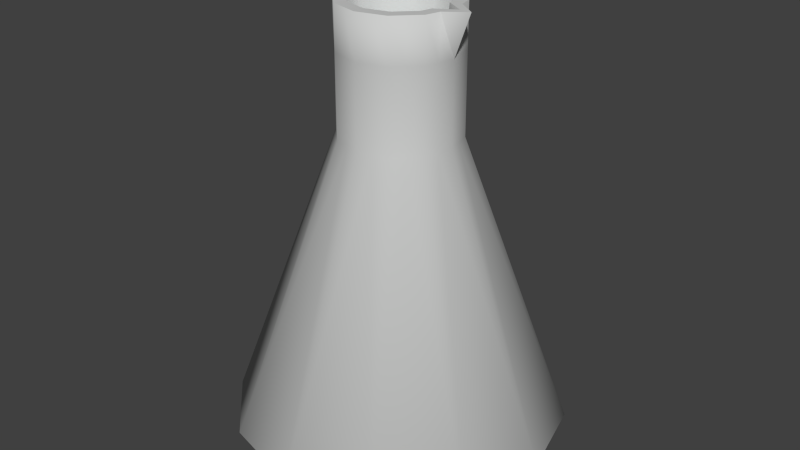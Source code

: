# Source: erlenmeyer.blend  (saved by Blender 2.79.0; exported with 4.5.12 LTS)
import bpy
from mathutils import Matrix  # noqa: F401  (used for matrix-valued properties, if any)

bpy.ops.wm.read_factory_settings(use_empty=True)
scene = bpy.context.scene
scene.name = 'Scene'

# ---- collections
col_collection_1 = bpy.data.collections.new('Collection 1'); scene.collection.children.link(col_collection_1)

# ---- materials (node trees are filled in below, after node groups)
mat_material_001 = bpy.data.materials.new('Material.001')
mat_material_001.alpha_threshold = 0.0
mat_material_001.use_transparent_shadow = False
mat_material_001.diffuse_color = (0.0, 1.0, 0.9216, 1.0)
mat_material_001.roughness = 0.5
mat_material = bpy.data.materials.new('Material')
mat_material.alpha_threshold = 0.0
mat_material.use_transparent_shadow = False
mat_material.diffuse_color = (0.6105, 0.6172, 0.6105, 1.0)
mat_material.roughness = 0.5
mat_material.specular_intensity = 0.09783

# ---- material node trees

# ---- world
world_world = bpy.data.worlds.new('World'); scene.world = world_world
world_world.color = (0.05088, 0.05088, 0.05088)
world_world.use_sun_shadow = False
world_world.sun_shadow_jitter_overblur = 0.0
world_world.cycles.sampling_method = 'NONE'
world_world.cycles.sample_map_resolution = 256

# ---- meshes
me_circle_001 = bpy.data.meshes.new('Circle.001')
me_circle_001.from_pydata([(-2.907e-08, 0.1447, -0.001319), (-0.05539, 0.1337, -0.001319), (-0.1023, 0.1023, -0.001319), (-0.1337, 0.05539, -0.001319), (-0.1447, -5.076e-09, -0.001319), (-0.1337, -0.05539, -0.001319), (-0.1023, -0.1023, -0.001319), (-0.05539, -0.1337, -0.001319), (-5.093e-08, -0.1447, -0.001319), (0.05539, -0.1337, -0.001319), (0.1023, -0.1023, -0.001319), (0.1337, -0.05539, -0.001319), (0.1447, 2.977e-09, -0.001319), (0.1337, 0.05539, -0.001319), (0.1023, 0.1023, -0.001319), (0.05539, 0.1337, -0.001319), (-3.291e-08, 1.023e-09, -0.001319), (-3.082e-08, 0.04551, 0.2932), (-0.01742, 0.04204, 0.2932), (-0.03218, 0.03218, 0.2932), (-0.04204, 0.01742, 0.2932), (-0.04551, -7.406e-10, 0.2932), (-0.04204, -0.01742, 0.2932), (-0.03218, -0.03218, 0.2932), (-0.01742, -0.04204, 0.2932), (-3.769e-08, -0.04551, 0.2932), (0.01742, -0.04204, 0.2932), (0.03218, -0.03218, 0.2932), (0.04204, -0.01742, 0.2932), (0.04551, 1.791e-09, 0.2932), (0.04204, 0.01742, 0.2932), (0.03218, 0.03218, 0.2932), (0.01742, 0.04204, 0.2932), (-3.082e-08, 0.04551, 0.3384), (-0.01742, 0.04204, 0.3384), (-0.03218, 0.03218, 0.3384), (-0.04204, 0.01742, 0.3384), (-0.04551, -7.406e-10, 0.3384), (-0.04204, -0.01742, 0.3384), (-0.03218, -0.03218, 0.3384), (-0.01742, -0.04204, 0.3384), (-3.769e-08, -0.04551, 0.3384), (0.01742, -0.04204, 0.3384), (0.03218, -0.03218, 0.3384), (0.04204, -0.01742, 0.3384), (0.04551, 1.791e-09, 0.3384), (0.04204, 0.01742, 0.3384), (0.03218, 0.03218, 0.3384), (0.01742, 0.04204, 0.3384), (-3.203e-08, 1.177e-09, 0.3384)], [], [(9, 16, 8), (2, 16, 1), (10, 16, 9), (3, 16, 2), (11, 16, 10), (4, 16, 3), (12, 16, 11), (5, 16, 4), (13, 16, 12), (6, 16, 5), (14, 16, 13), (7, 16, 6), (15, 16, 14), (8, 16, 7), (1, 16, 0), (0, 16, 15), (23, 22, 38, 39), (30, 29, 45, 46), (22, 21, 37, 38), (29, 28, 44, 45), (21, 20, 36, 37), (28, 27, 43, 44), (20, 19, 35, 36), (27, 26, 42, 43), (19, 18, 34, 35), (26, 25, 41, 42), (17, 32, 48, 33), (18, 17, 33, 34), (25, 24, 40, 41), (32, 31, 47, 48), (24, 23, 39, 40), (31, 30, 46, 47), (9, 8, 25, 26), (2, 1, 18, 19), (10, 9, 26, 27), (3, 2, 19, 20), (11, 10, 27, 28), (4, 3, 20, 21), (12, 11, 28, 29), (5, 4, 21, 22), (13, 12, 29, 30), (6, 5, 22, 23), (14, 13, 30, 31), (7, 6, 23, 24), (15, 14, 31, 32), (8, 7, 24, 25), (1, 0, 17, 18), (0, 15, 32, 17), (42, 41, 49), (35, 34, 49), (43, 42, 49), (36, 35, 49), (44, 43, 49), (37, 36, 49), (45, 44, 49), (38, 37, 49), (46, 45, 49), (39, 38, 49), (47, 46, 49), (40, 39, 49), (48, 47, 49), (41, 40, 49), (34, 33, 49), (33, 48, 49)])
me_circle_001.materials.append(mat_material_001)
me_circle_001.use_remesh_preserve_volume = False
me_circle_001.use_remesh_preserve_attributes = False
me_circle_001.use_mirror_vertex_groups = False
me_circle_001.update()
me_circle = bpy.data.meshes.new('Circle')
me_circle.from_pydata([(0.0, 1.0, 0.0), (-0.5, 0.866, 0.0), (-0.866, 0.5, 0.0), (-1.0, -4.371e-08, 0.0), (-0.866, -0.5, 0.0), (-0.5, -0.866, 0.0), (-1.51e-07, -1.0, 0.0), (0.5, -0.866, 0.0), (0.866, -0.5, 0.0), (1.0, -4.649e-07, 0.0), (0.866, 0.5, 0.0), (0.5, 0.866, 0.0), (1.97e-09, 0.9, -0.125), (-0.45, 0.7794, -0.125), (-0.7794, 0.45, -0.125), (-0.9, -5.451e-08, -0.125), (-0.7794, -0.45, -0.125), (-0.45, -0.7794, -0.125), (-1.339e-07, -0.9, -0.125), (0.45, -0.7794, -0.125), (0.7794, -0.45, -0.125), (0.9, -4.336e-07, -0.125), (0.7794, 0.45, -0.125), (0.45, 0.7794, -0.125), (4.222e-08, -1.242e-07, -0.125), (0.3075, 0.1775, 1.75), (0.3551, -2.629e-07, 1.75), (0.3075, -0.1775, 1.75), (0.1775, -0.3075, 1.75), (-4.091e-08, -0.3551, 1.75), (-0.1775, -0.3075, 1.75), (-0.3075, -0.1775, 1.75), (-0.3551, -1.133e-07, 1.75), (-0.3075, 0.1775, 1.75), (-0.1775, 0.3075, 1.75), (1.271e-08, 0.3551, 1.75), (0.1775, 0.3075, 1.75), (0.3075, 0.1775, 2.5), (0.4537, -2.629e-07, 2.5), (0.3075, -0.1775, 2.5), (0.1775, -0.3075, 2.5), (-4.091e-08, -0.3551, 2.5), (-0.1775, -0.3075, 2.5), (-0.3075, -0.1775, 2.5), (-0.3551, -1.133e-07, 2.5), (-0.3075, 0.1775, 2.5), (-0.1775, 0.3075, 2.5), (1.271e-08, 0.3551, 2.5), (0.1775, 0.3075, 2.5), (0.246, 0.142, 2.5), (0.3827, -2.424e-07, 2.5), (0.246, -0.142, 2.5), (0.142, -0.246, 2.5), (-2.823e-08, -0.2841, 2.5), (-0.142, -0.246, 2.5), (-0.246, -0.142, 2.5), (-0.2841, -1.228e-07, 2.5), (-0.246, 0.142, 2.5), (-0.142, 0.246, 2.5), (1.466e-08, 0.2841, 2.5), (0.142, 0.246, 2.5), (0.246, 0.142, 1.687), (0.2841, -2.424e-07, 1.687), (0.246, -0.142, 1.687), (0.142, -0.246, 1.687), (-2.823e-08, -0.2841, 1.687), (-0.142, -0.246, 1.687), (-0.246, -0.142, 1.687), (-0.2841, -1.228e-07, 1.687), (-0.246, 0.142, 1.687), (-0.142, 0.246, 1.687), (1.466e-08, 0.2841, 1.687), (0.142, 0.246, 1.687), (0.7579, 0.4376, 0.05138), (0.8751, -3.967e-07, 0.05138), (0.7579, -0.4376, 0.05138), (0.4376, -0.7579, 0.05138), (-1.311e-07, -0.8751, 0.05138), (-0.4376, -0.7579, 0.05138), (-0.7579, -0.4376, 0.05138), (-0.8751, -2.808e-08, 0.05138), (-0.7579, 0.4376, 0.05138), (-0.4376, 0.7579, 0.05138), (1.016e-09, 0.8751, 0.05138), (0.4376, 0.7579, 0.05138), (0.7222, 0.4169, -0.03711), (0.8339, -3.862e-07, -0.03711), (0.7222, -0.4169, -0.03711), (0.4169, -0.7222, -0.03711), (-1.235e-07, -0.8339, -0.03711), (-0.4169, -0.7222, -0.03711), (-0.7222, -0.4169, -0.03711), (-0.8339, -3.498e-08, -0.03711), (-0.7222, 0.4169, -0.03711), (-0.4169, 0.7222, -0.03711), (2.446e-09, 0.8339, -0.03711), (0.4169, 0.7222, -0.03711), (9.934e-09, -1.54e-07, -0.07037), (-0.2425, 0.2425, 1.75), (-0.3313, 0.08877, 1.75), (-0.3313, -0.08877, 1.75), (-0.2425, -0.2425, 1.75), (-0.08877, -0.3313, 1.75), (0.08877, -0.3313, 1.75), (0.2425, -0.2425, 1.75), (0.3313, -0.08877, 1.75), (0.3313, 0.08877, 1.75), (0.2425, 0.2425, 1.75), (0.08877, 0.3313, 1.75), (-0.08877, 0.3313, 1.75), (0.08877, 0.3313, 2.5), (0.2425, 0.2425, 2.5), (0.3313, 0.08877, 2.5), (0.3313, -0.08877, 2.5), (0.2425, -0.2425, 2.5), (0.08877, -0.3313, 2.5), (-0.08877, -0.3313, 2.5), (-0.2425, -0.2425, 2.5), (-0.3313, -0.08877, 2.5), (-0.3313, 0.08877, 2.5), (-0.2425, 0.2425, 2.5), (-0.08877, 0.3313, 2.5), (0.3551, -2.629e-07, 2.239), (0.3075, -0.1775, 2.239), (-0.3075, -0.1775, 2.239), (-0.3551, -1.133e-07, 2.239), (0.1775, 0.3075, 2.239), (0.3075, 0.1775, 2.239), (-4.091e-08, -0.3551, 2.239), (-0.1775, -0.3075, 2.239), (-0.3075, 0.1775, 2.239), (-0.1775, 0.3075, 2.239), (0.1775, -0.3075, 2.239), (1.271e-08, 0.3551, 2.239), (0.07102, 0.265, 2.5), (0.194, 0.194, 2.5), (0.265, 0.07102, 2.5), (0.265, -0.07102, 2.5), (0.194, -0.194, 2.5), (0.07102, -0.265, 2.5), (-0.07102, -0.265, 2.5), (-0.194, -0.194, 2.5), (-0.265, -0.07102, 2.5), (-0.265, 0.07102, 2.5), (-0.194, 0.194, 2.5), (-0.07102, 0.265, 2.5), (0.07102, 0.265, 1.687), (0.194, 0.194, 1.687), (0.265, 0.07102, 1.687), (0.265, -0.07102, 1.687), (0.194, -0.194, 1.687), (0.07102, -0.265, 1.687), (-0.07102, -0.265, 1.687), (-0.194, -0.194, 1.687), (-0.265, -0.07102, 1.687), (-0.265, 0.07102, 1.687), (-0.194, 0.194, 1.687), (-0.07102, 0.265, 1.687), (0.142, -0.246, 2.208), (-2.823e-08, -0.2841, 2.208), (-0.246, 0.142, 2.208), (-0.142, 0.246, 2.208), (0.2841, -2.424e-07, 2.248), (0.246, -0.142, 2.208), (-0.246, -0.142, 2.208), (-0.2841, -1.228e-07, 2.208), (0.142, 0.246, 2.208), (0.246, 0.142, 2.208), (-0.142, -0.246, 2.208), (1.466e-08, 0.2841, 2.208), (0.07102, 0.265, 2.208), (-0.194, -0.194, 2.208), (0.265, 0.07102, 2.208), (-0.265, 0.07102, 2.208), (0.194, -0.194, 2.208), (-0.07102, 0.265, 2.208), (-0.07102, -0.265, 2.208), (0.194, 0.194, 2.208), (-0.265, -0.07102, 2.208), (0.265, -0.07102, 2.208), (-0.194, 0.194, 2.208), (0.07102, -0.265, 2.208), (-0.3313, 0.08877, 2.239), (0.08877, -0.3313, 2.239), (0.08877, 0.3313, 2.239), (-0.08877, 0.3313, 2.239), (-0.2425, -0.2425, 2.239), (0.3313, 0.08877, 2.239), (0.2425, -0.2425, 2.239), (-0.2425, 0.2425, 2.239), (-0.08877, -0.3313, 2.239), (0.2425, 0.2425, 2.239), (-0.3313, -0.08877, 2.239), (0.3313, -0.08877, 2.239)], [], [(4, 17, 5), (9, 22, 10), (2, 15, 3), (7, 20, 8), (0, 13, 1), (5, 18, 6), (10, 23, 11), (4, 15, 16), (8, 21, 9), (1, 14, 2), (7, 18, 19), (11, 12, 0), (0, 108, 11), (7, 103, 6), (2, 98, 1), (9, 105, 8), (4, 100, 3), (11, 107, 10), (6, 102, 5), (1, 109, 0), (8, 104, 7), (3, 99, 2), (10, 106, 9), (5, 101, 4), (17, 16, 24), (22, 21, 24), (15, 14, 24), (20, 19, 24), (13, 12, 24), (18, 17, 24), (23, 22, 24), (16, 15, 24), (21, 20, 24), (14, 13, 24), (19, 18, 24), (12, 23, 24), (122, 113, 193), (124, 118, 192), (126, 111, 191), (128, 116, 190), (130, 120, 189), (123, 114, 188), (127, 112, 187), (129, 117, 186), (131, 121, 185), (133, 110, 184), (132, 115, 183), (125, 119, 182), (110, 59, 134), (115, 52, 139), (120, 57, 144), (113, 50, 137), (118, 55, 142), (111, 60, 135), (116, 53, 140), (121, 58, 145), (114, 51, 138), (119, 56, 143), (112, 49, 136), (117, 54, 141), (158, 151, 181), (160, 156, 180), (179, 62, 149), (164, 154, 178), (166, 147, 177), (159, 152, 176), (161, 157, 175), (163, 150, 174), (165, 155, 173), (167, 148, 172), (168, 153, 171), (169, 146, 170), (149, 74, 75), (154, 79, 80), (147, 84, 73), (152, 77, 78), (157, 82, 83), (150, 75, 76), (155, 80, 81), (148, 73, 74), (153, 78, 79), (146, 83, 84), (151, 76, 77), (156, 81, 82), (79, 92, 80), (84, 85, 73), (77, 90, 78), (83, 94, 95), (76, 87, 88), (80, 93, 81), (73, 86, 74), (78, 91, 79), (83, 96, 84), (76, 89, 77), (82, 93, 94), (75, 86, 87), (56, 173, 143), (143, 160, 57), (173, 69, 160), (49, 172, 136), (136, 162, 50), (172, 62, 162), (54, 171, 141), (141, 164, 55), (171, 67, 164), (59, 170, 134), (134, 166, 60), (170, 72, 166), (85, 96, 97), (90, 89, 97), (95, 94, 97), (88, 87, 97), (93, 92, 97), (86, 85, 97), (91, 90, 97), (96, 95, 97), (89, 88, 97), (94, 93, 97), (87, 86, 97), (92, 91, 97), (174, 64, 158), (138, 158, 52), (51, 174, 138), (175, 71, 169), (145, 169, 59), (58, 175, 145), (176, 66, 168), (140, 168, 54), (53, 176, 140), (177, 61, 167), (135, 167, 49), (60, 177, 135), (178, 68, 165), (142, 165, 56), (55, 178, 142), (179, 63, 163), (137, 163, 51), (137, 162, 179), (180, 70, 161), (144, 161, 58), (57, 180, 144), (181, 65, 159), (139, 159, 53), (52, 181, 139), (117, 55, 43), (112, 50, 38), (119, 57, 45), (114, 52, 40), (121, 59, 47), (116, 54, 42), (111, 49, 37), (118, 56, 44), (113, 51, 39), (120, 58, 46), (115, 53, 41), (110, 60, 48), (182, 45, 130), (99, 130, 33), (32, 182, 99), (183, 41, 128), (103, 128, 29), (28, 183, 103), (184, 48, 126), (108, 126, 36), (35, 184, 108), (185, 47, 133), (109, 133, 35), (34, 185, 109), (186, 43, 124), (101, 124, 31), (30, 186, 101), (122, 112, 38), (106, 122, 26), (25, 187, 106), (188, 40, 132), (104, 132, 28), (27, 188, 104), (189, 46, 131), (98, 131, 34), (33, 189, 98), (190, 42, 129), (102, 129, 30), (29, 190, 102), (191, 37, 127), (107, 127, 25), (36, 191, 107), (192, 44, 125), (100, 125, 32), (31, 192, 100), (193, 39, 123), (105, 123, 27), (26, 193, 105), (4, 16, 17), (9, 21, 22), (2, 14, 15), (7, 19, 20), (0, 12, 13), (5, 17, 18), (10, 22, 23), (4, 3, 15), (8, 20, 21), (1, 13, 14), (7, 6, 18), (11, 23, 12), (36, 11, 108), (0, 35, 108), (29, 6, 103), (7, 28, 103), (34, 1, 98), (2, 33, 98), (27, 8, 105), (9, 26, 105), (32, 3, 100), (4, 31, 100), (25, 10, 107), (11, 36, 107), (30, 5, 102), (6, 29, 102), (35, 0, 109), (1, 34, 109), (28, 7, 104), (8, 27, 104), (33, 2, 99), (3, 32, 99), (26, 9, 106), (10, 25, 106), (31, 4, 101), (5, 30, 101), (122, 38, 113), (124, 43, 118), (126, 48, 111), (128, 41, 116), (130, 45, 120), (123, 39, 114), (127, 37, 112), (129, 42, 117), (131, 46, 121), (133, 47, 110), (132, 40, 115), (125, 44, 119), (110, 47, 59), (115, 40, 52), (120, 45, 57), (113, 38, 50), (118, 43, 55), (111, 48, 60), (116, 41, 53), (121, 46, 58), (114, 39, 51), (119, 44, 56), (112, 37, 49), (117, 42, 54), (158, 64, 151), (160, 69, 156), (179, 162, 62), (164, 67, 154), (166, 72, 147), (159, 65, 152), (161, 70, 157), (163, 63, 150), (165, 68, 155), (167, 61, 148), (168, 66, 153), (169, 71, 146), (75, 63, 149), (149, 62, 74), (80, 68, 154), (154, 67, 79), (73, 61, 147), (147, 72, 84), (78, 66, 152), (152, 65, 77), (83, 71, 157), (157, 70, 82), (76, 64, 150), (150, 63, 75), (81, 69, 155), (155, 68, 80), (74, 62, 148), (148, 61, 73), (79, 67, 153), (153, 66, 78), (84, 72, 146), (146, 71, 83), (77, 65, 151), (151, 64, 76), (82, 70, 156), (156, 69, 81), (79, 91, 92), (84, 96, 85), (77, 89, 90), (83, 82, 94), (76, 75, 87), (80, 92, 93), (73, 85, 86), (78, 90, 91), (83, 95, 96), (76, 88, 89), (82, 81, 93), (75, 74, 86), (56, 165, 173), (143, 173, 160), (173, 155, 69), (49, 167, 172), (136, 172, 162), (172, 148, 62), (54, 168, 171), (141, 171, 164), (171, 153, 67), (59, 169, 170), (134, 170, 166), (170, 146, 72), (174, 150, 64), (138, 174, 158), (51, 163, 174), (175, 157, 71), (145, 175, 169), (58, 161, 175), (176, 152, 66), (140, 176, 168), (53, 159, 176), (177, 147, 61), (135, 177, 167), (60, 166, 177), (178, 154, 68), (142, 178, 165), (55, 164, 178), (179, 149, 63), (137, 179, 163), (137, 50, 162), (180, 156, 70), (144, 180, 161), (57, 160, 180), (181, 151, 65), (139, 181, 159), (52, 158, 181), (117, 141, 55), (112, 136, 50), (119, 143, 57), (114, 138, 52), (121, 145, 59), (116, 140, 54), (111, 135, 49), (118, 142, 56), (113, 137, 51), (120, 144, 58), (115, 139, 53), (110, 134, 60), (182, 119, 45), (99, 182, 130), (32, 125, 182), (183, 115, 41), (103, 183, 128), (28, 132, 183), (184, 110, 48), (108, 184, 126), (35, 133, 184), (185, 121, 47), (109, 185, 133), (34, 131, 185), (186, 117, 43), (101, 186, 124), (30, 129, 186), (122, 187, 112), (106, 187, 122), (25, 127, 187), (188, 114, 40), (104, 188, 132), (27, 123, 188), (189, 120, 46), (98, 189, 131), (33, 130, 189), (190, 116, 42), (102, 190, 129), (29, 128, 190), (191, 111, 37), (107, 191, 127), (36, 126, 191), (192, 118, 44), (100, 192, 125), (31, 124, 192), (193, 113, 39), (105, 193, 123), (26, 122, 193)])
me_circle.polygons.foreach_set('use_smooth', [1, 1, 1, 1, 1, 1, 1, 1, 1, 1, 1, 1, 1, 1, 1, 1, 1, 1, 1, 1, 1, 1, 1, 1, 0, 0, 0, 0, 0, 0, 0, 0, 0, 0, 0, 0, 1, 1, 1, 1, 1, 1, 1, 1, 1, 1, 1, 1, 0, 0, 0, 0, 0, 0, 0, 0, 0, 0, 0, 0, 1, 1, 1, 1, 1, 1, 1, 1, 1, 1, 1, 1, 1, 1, 1, 1, 1, 1, 1, 1, 1, 1, 1, 1, 1, 1, 1, 1, 1, 1, 1, 1, 1, 1, 1, 1, 1, 1, 1, 1, 1, 1, 1, 1, 1, 1, 1, 1, 1, 1, 1, 1, 1, 1, 1, 1, 1, 1, 1, 1, 1, 1, 1, 1, 1, 1, 1, 1, 1, 1, 1, 1, 1, 1, 1, 1, 1, 1, 1, 1, 1, 1, 1, 1, 0, 0, 0, 0, 0, 0, 0, 0, 0, 0, 0, 0, 1, 1, 1, 1, 1, 1, 1, 1, 1, 1, 1, 1, 1, 1, 1, 1, 1, 1, 1, 1, 1, 1, 1, 1, 1, 1, 1, 1, 1, 1, 1, 1, 1, 1, 1, 1, 1, 1, 1, 1, 1, 1, 1, 1, 1, 1, 1, 1, 1, 1, 1, 1, 1, 1, 1, 1, 1, 1, 1, 1, 1, 1, 1, 1, 1, 1, 1, 1, 1, 1, 1, 1, 1, 1, 1, 1, 1, 1, 1, 1, 1, 1, 1, 1, 0, 0, 0, 0, 0, 0, 0, 0, 0, 0, 0, 0, 1, 1, 1, 1, 1, 1, 1, 1, 1, 1, 1, 1, 1, 1, 1, 1, 1, 1, 1, 1, 1, 1, 1, 1, 1, 1, 1, 1, 1, 1, 1, 1, 1, 1, 1, 1, 1, 1, 1, 1, 1, 1, 1, 1, 1, 1, 1, 1, 1, 1, 1, 1, 1, 1, 1, 1, 1, 1, 1, 1, 1, 1, 1, 1, 1, 1, 1, 1, 1, 1, 1, 1, 1, 1, 1, 1, 1, 1, 1, 1, 1, 1, 1, 1, 0, 0, 0, 0, 0, 0, 0, 0, 0, 0, 0, 0, 1, 1, 1, 1, 1, 1, 1, 1, 1, 1, 1, 1, 1, 1, 1, 1, 1, 1, 1, 1, 1, 1, 1, 1, 1, 1, 1, 1, 1, 1, 1, 1, 1, 1, 1, 1])
me_circle.materials.append(mat_material)
me_circle.use_remesh_preserve_volume = False
me_circle.use_remesh_preserve_attributes = False
me_circle.use_mirror_vertex_groups = False
me_circle.update()

# ---- objects
ob_circle = bpy.data.objects.new('Circle', me_circle_001)
ob_erlenmeyer = bpy.data.objects.new('erlenmeyer', me_circle)

# ---- transforms, parenting, visibility, modifiers, constraints
ob_circle.location = (0.0, 0.0, 0.0)
ob_circle.lineart.crease_threshold = 0.0
ob_erlenmeyer.location = (0.0, 0.0, 0.0)
ob_erlenmeyer.scale = (0.16, 0.16, 0.16)
ob_erlenmeyer.lineart.crease_threshold = 0.0

# ---- collection membership
col_collection_1.objects.link(ob_circle)
col_collection_1.objects.link(ob_erlenmeyer)

# ---- scene / render settings (as saved in the file)
scene.frame_start = 1; scene.frame_end = 250; scene.frame_set(1)
scene.render.engine = 'BLENDER_EEVEE_NEXT'
scene.render.resolution_percentage = 50
scene.render.dither_intensity = 0.0
scene.cycles.use_denoising = False
scene.cycles.samples = 10
scene.cycles.sampling_pattern = 'TABULATED_SOBOL'
scene.cycles.light_sampling_threshold = 0.0
scene.cycles.use_adaptive_sampling = False
scene.cycles.use_light_tree = False
scene.cycles.blur_glossy = 0.0
scene.cycles.pixel_filter_type = 'GAUSSIAN'
scene.cycles.sample_clamp_indirect = 0.0
scene.view_settings.view_transform = 'Standard'
bpy.context.view_layer.update()

# ---- added for rendering (the .blend has no active camera and no usable light): camera, sun
cam_auto = bpy.data.cameras.new('AutoCamera')
cam_auto.lens = 50.0
cam_auto.sensor_width = 36.0
cam_auto.clip_end = 1000.0
ob_auto_camera = bpy.data.objects.new('AutoCamera', cam_auto)
scene.collection.objects.link(ob_auto_camera)
ob_auto_camera.location = (0.571247, -0.685496, 0.646997)
ob_auto_camera.rotation_euler = (1.09748, -7.21219e-08, 0.694738)
scene.camera = ob_auto_camera
light_auto_sun = bpy.data.lights.new('AutoSun', 'SUN')
light_auto_sun.energy = 3.0
light_auto_sun.angle = 0.0523599
ob_auto_sun = bpy.data.objects.new('AutoSun', light_auto_sun)
scene.collection.objects.link(ob_auto_sun)
ob_auto_sun.rotation_euler = (0.872665, 0.174533, 0.523599)
bpy.context.view_layer.update()
